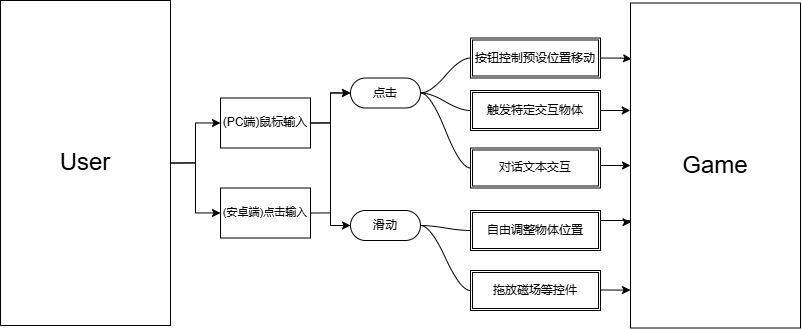

The diagram above was exported from draw.io. Its source (the exported page's mxGraphModel, read from the mxfile embedded in the PNG):
<mxGraphModel dx="1460" dy="976" grid="1" gridSize="10" guides="1" tooltips="1" connect="1" arrows="1" fold="1" page="1" pageScale="1" pageWidth="827" pageHeight="1169" math="0" shadow="0">
  <root>
    <mxCell id="0" />
    <mxCell id="1" parent="0" />
    <mxCell id="bbCFtQkSoRX4-R00seL9-66" style="edgeStyle=orthogonalEdgeStyle;rounded=0;orthogonalLoop=1;jettySize=auto;html=1;exitX=1;exitY=0.5;exitDx=0;exitDy=0;entryX=0;entryY=0.5;entryDx=0;entryDy=0;" edge="1" parent="1" source="bbCFtQkSoRX4-R00seL9-43" target="bbCFtQkSoRX4-R00seL9-45">
      <mxGeometry relative="1" as="geometry" />
    </mxCell>
    <mxCell id="bbCFtQkSoRX4-R00seL9-67" style="edgeStyle=orthogonalEdgeStyle;rounded=0;orthogonalLoop=1;jettySize=auto;html=1;exitX=1;exitY=0.5;exitDx=0;exitDy=0;entryX=0;entryY=0.5;entryDx=0;entryDy=0;" edge="1" parent="1" source="bbCFtQkSoRX4-R00seL9-43" target="bbCFtQkSoRX4-R00seL9-47">
      <mxGeometry relative="1" as="geometry" />
    </mxCell>
    <mxCell id="bbCFtQkSoRX4-R00seL9-43" value="(PC端)鼠标输入" style="rounded=0;whiteSpace=wrap;html=1;" vertex="1" parent="1">
      <mxGeometry x="320" y="567.5" width="90" height="50" as="geometry" />
    </mxCell>
    <mxCell id="bbCFtQkSoRX4-R00seL9-44" style="edgeStyle=entityRelationEdgeStyle;rounded=0;orthogonalLoop=1;jettySize=auto;html=1;startArrow=none;endArrow=none;segment=10;curved=1;sourcePerimeterSpacing=0;targetPerimeterSpacing=0;entryX=0;entryY=0.5;entryDx=0;entryDy=0;" edge="1" parent="1" source="bbCFtQkSoRX4-R00seL9-45" target="bbCFtQkSoRX4-R00seL9-54">
      <mxGeometry relative="1" as="geometry" />
    </mxCell>
    <mxCell id="bbCFtQkSoRX4-R00seL9-70" style="edgeStyle=entityRelationEdgeStyle;rounded=0;orthogonalLoop=1;jettySize=auto;html=1;startArrow=none;endArrow=none;segment=10;curved=1;sourcePerimeterSpacing=0;targetPerimeterSpacing=0;entryX=0;entryY=0.5;entryDx=0;entryDy=0;" edge="1" parent="1" source="bbCFtQkSoRX4-R00seL9-45" target="bbCFtQkSoRX4-R00seL9-57">
      <mxGeometry relative="1" as="geometry">
        <mxPoint x="570" y="590" as="targetPoint" />
        <Array as="points">
          <mxPoint x="570" y="580" />
          <mxPoint x="570" y="580" />
        </Array>
      </mxGeometry>
    </mxCell>
    <mxCell id="bbCFtQkSoRX4-R00seL9-80" style="edgeStyle=entityRelationEdgeStyle;rounded=0;orthogonalLoop=1;jettySize=auto;html=1;startArrow=none;endArrow=none;segment=10;curved=1;sourcePerimeterSpacing=0;targetPerimeterSpacing=0;exitX=1;exitY=0.5;exitDx=0;exitDy=0;entryX=0;entryY=0.5;entryDx=0;entryDy=0;" edge="1" parent="1" source="bbCFtQkSoRX4-R00seL9-45" target="bbCFtQkSoRX4-R00seL9-79">
      <mxGeometry relative="1" as="geometry" />
    </mxCell>
    <mxCell id="bbCFtQkSoRX4-R00seL9-45" value="点击" style="whiteSpace=wrap;html=1;rounded=1;arcSize=50;align=center;verticalAlign=middle;strokeWidth=1;autosize=1;spacing=4;treeFolding=1;treeMoving=1;newEdgeStyle={&quot;edgeStyle&quot;:&quot;entityRelationEdgeStyle&quot;,&quot;startArrow&quot;:&quot;none&quot;,&quot;endArrow&quot;:&quot;none&quot;,&quot;segment&quot;:10,&quot;curved&quot;:1,&quot;sourcePerimeterSpacing&quot;:0,&quot;targetPerimeterSpacing&quot;:0};" vertex="1" parent="1">
      <mxGeometry x="450" y="547.5" width="70" height="30" as="geometry" />
    </mxCell>
    <mxCell id="bbCFtQkSoRX4-R00seL9-69" style="edgeStyle=entityRelationEdgeStyle;rounded=0;orthogonalLoop=1;jettySize=auto;html=1;startArrow=none;endArrow=none;segment=10;curved=1;sourcePerimeterSpacing=0;targetPerimeterSpacing=0;entryX=0;entryY=0.5;entryDx=0;entryDy=0;" edge="1" parent="1" source="bbCFtQkSoRX4-R00seL9-47" target="bbCFtQkSoRX4-R00seL9-55">
      <mxGeometry relative="1" as="geometry" />
    </mxCell>
    <mxCell id="bbCFtQkSoRX4-R00seL9-86" style="edgeStyle=entityRelationEdgeStyle;rounded=0;orthogonalLoop=1;jettySize=auto;html=1;startArrow=none;endArrow=none;segment=10;curved=1;sourcePerimeterSpacing=0;targetPerimeterSpacing=0;exitX=1;exitY=0.5;exitDx=0;exitDy=0;entryX=0;entryY=0.5;entryDx=0;entryDy=0;" edge="1" parent="1" source="bbCFtQkSoRX4-R00seL9-47" target="bbCFtQkSoRX4-R00seL9-71">
      <mxGeometry relative="1" as="geometry" />
    </mxCell>
    <mxCell id="bbCFtQkSoRX4-R00seL9-47" value="滑动" style="whiteSpace=wrap;html=1;rounded=1;arcSize=50;align=center;verticalAlign=middle;strokeWidth=1;autosize=1;spacing=4;treeFolding=1;treeMoving=1;newEdgeStyle={&quot;edgeStyle&quot;:&quot;entityRelationEdgeStyle&quot;,&quot;startArrow&quot;:&quot;none&quot;,&quot;endArrow&quot;:&quot;none&quot;,&quot;segment&quot;:10,&quot;curved&quot;:1,&quot;sourcePerimeterSpacing&quot;:0,&quot;targetPerimeterSpacing&quot;:0};" vertex="1" parent="1">
      <mxGeometry x="450" y="680" width="70" height="30" as="geometry" />
    </mxCell>
    <mxCell id="bbCFtQkSoRX4-R00seL9-54" value="按钮控制预设位置移动" style="shape=ext;double=1;rounded=0;whiteSpace=wrap;html=1;" vertex="1" parent="1">
      <mxGeometry x="570" y="507.5" width="130" height="40" as="geometry" />
    </mxCell>
    <mxCell id="bbCFtQkSoRX4-R00seL9-55" value="自由调整物体位置" style="shape=ext;double=1;rounded=0;whiteSpace=wrap;html=1;" vertex="1" parent="1">
      <mxGeometry x="570" y="680" width="130" height="40" as="geometry" />
    </mxCell>
    <mxCell id="bbCFtQkSoRX4-R00seL9-57" value="触发特定交互物体" style="shape=ext;double=1;rounded=0;whiteSpace=wrap;html=1;" vertex="1" parent="1">
      <mxGeometry x="570" y="560" width="130" height="40" as="geometry" />
    </mxCell>
    <mxCell id="bbCFtQkSoRX4-R00seL9-58" value="&lt;font style=&quot;font-size: 24px;&quot;&gt;Game&lt;/font&gt;" style="rounded=0;whiteSpace=wrap;html=1;" vertex="1" parent="1">
      <mxGeometry x="730" y="472.5" width="170" height="325" as="geometry" />
    </mxCell>
    <mxCell id="bbCFtQkSoRX4-R00seL9-60" style="edgeStyle=orthogonalEdgeStyle;rounded=0;orthogonalLoop=1;jettySize=auto;html=1;exitX=1;exitY=0.5;exitDx=0;exitDy=0;entryX=0;entryY=0.5;entryDx=0;entryDy=0;" edge="1" parent="1" source="bbCFtQkSoRX4-R00seL9-62" target="bbCFtQkSoRX4-R00seL9-43">
      <mxGeometry relative="1" as="geometry" />
    </mxCell>
    <mxCell id="bbCFtQkSoRX4-R00seL9-83" style="edgeStyle=orthogonalEdgeStyle;rounded=0;orthogonalLoop=1;jettySize=auto;html=1;exitX=1;exitY=0.5;exitDx=0;exitDy=0;entryX=0;entryY=0.5;entryDx=0;entryDy=0;" edge="1" parent="1" source="bbCFtQkSoRX4-R00seL9-62" target="bbCFtQkSoRX4-R00seL9-82">
      <mxGeometry relative="1" as="geometry" />
    </mxCell>
    <mxCell id="bbCFtQkSoRX4-R00seL9-62" value="&lt;font style=&quot;font-size: 24px;&quot;&gt;User&lt;/font&gt;" style="rounded=0;whiteSpace=wrap;html=1;" vertex="1" parent="1">
      <mxGeometry x="100" y="470" width="170" height="325" as="geometry" />
    </mxCell>
    <mxCell id="bbCFtQkSoRX4-R00seL9-63" style="edgeStyle=orthogonalEdgeStyle;rounded=0;orthogonalLoop=1;jettySize=auto;html=1;entryX=0.006;entryY=0.172;entryDx=0;entryDy=0;entryPerimeter=0;" edge="1" parent="1" source="bbCFtQkSoRX4-R00seL9-54" target="bbCFtQkSoRX4-R00seL9-58">
      <mxGeometry relative="1" as="geometry" />
    </mxCell>
    <mxCell id="bbCFtQkSoRX4-R00seL9-71" value="拖放磁场等控件" style="shape=ext;double=1;rounded=0;whiteSpace=wrap;html=1;" vertex="1" parent="1">
      <mxGeometry x="570" y="740" width="130" height="40" as="geometry" />
    </mxCell>
    <mxCell id="bbCFtQkSoRX4-R00seL9-74" style="edgeStyle=orthogonalEdgeStyle;rounded=0;orthogonalLoop=1;jettySize=auto;html=1;exitX=1;exitY=0.5;exitDx=0;exitDy=0;entryX=-0.002;entryY=0.333;entryDx=0;entryDy=0;entryPerimeter=0;" edge="1" parent="1" source="bbCFtQkSoRX4-R00seL9-57" target="bbCFtQkSoRX4-R00seL9-58">
      <mxGeometry relative="1" as="geometry" />
    </mxCell>
    <mxCell id="bbCFtQkSoRX4-R00seL9-81" style="edgeStyle=orthogonalEdgeStyle;rounded=0;orthogonalLoop=1;jettySize=auto;html=1;exitX=1;exitY=0.5;exitDx=0;exitDy=0;" edge="1" parent="1" source="bbCFtQkSoRX4-R00seL9-79">
      <mxGeometry relative="1" as="geometry">
        <mxPoint x="730" y="635" as="targetPoint" />
        <Array as="points">
          <mxPoint x="700" y="635" />
        </Array>
      </mxGeometry>
    </mxCell>
    <mxCell id="bbCFtQkSoRX4-R00seL9-79" value="对话文本交互" style="shape=ext;double=1;rounded=0;whiteSpace=wrap;html=1;" vertex="1" parent="1">
      <mxGeometry x="570" y="617.5" width="130" height="40" as="geometry" />
    </mxCell>
    <mxCell id="bbCFtQkSoRX4-R00seL9-84" style="edgeStyle=orthogonalEdgeStyle;rounded=0;orthogonalLoop=1;jettySize=auto;html=1;exitX=0;exitY=0.5;exitDx=0;exitDy=0;entryX=0;entryY=0.5;entryDx=0;entryDy=0;" edge="1" parent="1" source="bbCFtQkSoRX4-R00seL9-47" target="bbCFtQkSoRX4-R00seL9-45">
      <mxGeometry relative="1" as="geometry" />
    </mxCell>
    <mxCell id="bbCFtQkSoRX4-R00seL9-85" style="edgeStyle=orthogonalEdgeStyle;rounded=0;orthogonalLoop=1;jettySize=auto;html=1;exitX=1;exitY=0.5;exitDx=0;exitDy=0;endArrow=none;startFill=0;" edge="1" parent="1" source="bbCFtQkSoRX4-R00seL9-82">
      <mxGeometry relative="1" as="geometry">
        <mxPoint x="430" y="683" as="targetPoint" />
      </mxGeometry>
    </mxCell>
    <mxCell id="bbCFtQkSoRX4-R00seL9-82" value="&lt;font style=&quot;font-size: 11px;&quot;&gt;(安卓端)点击输入&lt;/font&gt;" style="rounded=0;whiteSpace=wrap;html=1;" vertex="1" parent="1">
      <mxGeometry x="320" y="657.5" width="90" height="50" as="geometry" />
    </mxCell>
    <mxCell id="bbCFtQkSoRX4-R00seL9-87" style="edgeStyle=orthogonalEdgeStyle;rounded=0;orthogonalLoop=1;jettySize=auto;html=1;exitX=1;exitY=0.5;exitDx=0;exitDy=0;entryX=0.003;entryY=0.674;entryDx=0;entryDy=0;entryPerimeter=0;" edge="1" parent="1" source="bbCFtQkSoRX4-R00seL9-55" target="bbCFtQkSoRX4-R00seL9-58">
      <mxGeometry relative="1" as="geometry">
        <Array as="points">
          <mxPoint x="700" y="690" />
          <mxPoint x="729" y="690" />
          <mxPoint x="729" y="692" />
        </Array>
      </mxGeometry>
    </mxCell>
    <mxCell id="bbCFtQkSoRX4-R00seL9-88" style="edgeStyle=orthogonalEdgeStyle;rounded=0;orthogonalLoop=1;jettySize=auto;html=1;exitX=1;exitY=0.5;exitDx=0;exitDy=0;entryX=-0.002;entryY=0.333;entryDx=0;entryDy=0;entryPerimeter=0;" edge="1" parent="1">
      <mxGeometry relative="1" as="geometry">
        <mxPoint x="700" y="759.5" as="sourcePoint" />
        <mxPoint x="730" y="760.5" as="targetPoint" />
      </mxGeometry>
    </mxCell>
  </root>
</mxGraphModel>